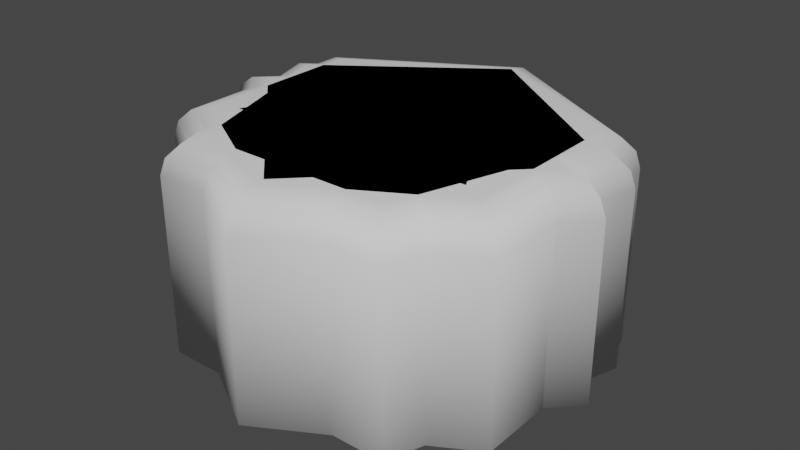 # Source: Buttons.blend  (saved by Blender 3.2.14; exported with 4.5.12 LTS)
import bpy
from mathutils import Matrix  # noqa: F401  (used for matrix-valued properties, if any)

bpy.ops.wm.read_factory_settings(use_empty=True)
scene = bpy.context.scene
scene.name = 'Scene'

# ---- world
world_world = bpy.data.worlds.new('World'); scene.world = world_world
world_world.use_nodes = True; world_world.node_tree.nodes.clear()
_N = world_world.node_tree.nodes; _L = world_world.node_tree.links
n0 = _N.new('ShaderNodeOutputWorld'); n0.name = 'World Output'; n0.location = (300, 300)
n1 = _N.new('ShaderNodeBackground'); n1.name = 'Background'; n1.location = (10, 300)
n1.inputs[0].default_value = (0.05088, 0.05088, 0.05088, 1.0)
_L.new(n1.outputs[0], n0.inputs[0])
n0.is_active_output = True
world_world.color = (0.05088, 0.05088, 0.05088)
world_world.use_sun_shadow = False
world_world.sun_shadow_jitter_overblur = 0.0

# ---- meshes
me_circle = bpy.data.meshes.new('Circle')
me_circle.from_pydata([(0.0, 0.0, 0.0), (0.0, 1.0, 0.0), (-0.866, -0.5, 0.0), (0.866, -0.5, 0.0), (0.0, 0.0, 1.0), (0.0, 0.7, 1.0), (0.0, 1.0, 0.85), (0.0, 0.85, 0.9799), (0.0, 0.9598, 0.925), (-0.866, -0.5, 0.85), (-0.6062, -0.35, 1.0), (-0.8312, -0.4799, 0.925), (-0.7361, -0.425, 0.9799), (0.866, -0.5, 0.85), (0.6062, -0.35, 1.0), (0.8312, -0.4799, 0.925), (0.7361, -0.425, 0.9799)], [], [(0, 2, 1), (0, 3, 2), (0, 1, 3), (4, 14, 5), (2, 3, 13, 9), (3, 1, 6, 13), (4, 10, 14), (4, 5, 10), (10, 5, 7, 12), (12, 7, 8, 11), (11, 8, 6, 9), (14, 10, 12, 16), (16, 12, 11, 15), (15, 11, 9, 13), (5, 14, 16, 7), (7, 16, 15, 8), (8, 15, 13, 6), (1, 2, 9, 6)])
me_circle.polygons.foreach_set('use_smooth', [True] * 18)
_uv = me_circle.uv_layers.new(name='UVMap')
_uv.uv.foreach_set('vector', [0.5, 0.5, 0.06699, 0.25, 0.5, 1.0, 0.5, 0.5, 0.933, 0.25, 0.06699, 0.25, 0.5, 0.5, 0.5, 1.0, 0.933, 0.25, 0.5, 0.5, 0.8031, 0.325, 0.5, 0.85, 0.06699, 0.25, 0.933, 0.25, 0.933, 0.25, 0.06699, 0.25, 0.933, 0.25, 0.5, 1.0, 0.5, 1.0, 0.933, 0.25, 0.5, 0.5, 0.1969, 0.325, 0.8031, 0.325, 0.5, 0.5, 0.5, 0.85, 0.1969, 0.325, 0.1969, 0.325, 0.5, 0.85, 0.5, 0.925, 0.1319, 0.2875, 0.1319, 0.2875, 0.5, 0.925, 0.5, 0.9849, 0.08004, 0.2575, 0.08004, 0.2575, 0.5, 0.9849, 0.5, 1.0, 0.06699, 0.25, 0.8031, 0.325, 0.1969, 0.325, 0.1319, 0.2875, 0.8681, 0.2875, 0.8681, 0.2875, 0.1319, 0.2875, 0.08004, 0.2575, 0.92, 0.2575, 0.92, 0.2575, 0.08004, 0.2575, 0.06699, 0.25, 0.933, 0.25, 0.5, 0.85, 0.8031, 0.325, 0.8681, 0.2875, 0.5, 0.925, 0.5, 0.925, 0.8681, 0.2875, 0.92, 0.2575, 0.5, 0.9849, 0.5, 0.9849, 0.92, 0.2575, 0.933, 0.25, 0.5, 1.0, 0.5, 1.0, 0.06699, 0.25, 0.06699, 0.25, 0.5, 1.0])
me_circle.update()
me_circle_001 = bpy.data.meshes.new('Circle.001')
me_circle_001.from_pydata([(0.0, 0.0, 0.0), (0.0, 1.0, 0.0), (-1.0, -4.371e-08, 0.0), (8.742e-08, -1.0, 0.0), (1.0, 1.192e-08, 0.0), (0.0, 0.0, 1.0), (0.0, 0.7879, 1.0), (0.0, 1.0, 0.85), (0.0, 0.8939, 0.9799), (0.0, 0.9716, 0.925), (-1.0, -4.371e-08, 0.85), (-0.7879, -3.444e-08, 1.0), (-0.9716, -4.284e-08, 0.925), (-0.8939, -3.912e-08, 0.9799), (8.742e-08, -1.0, 0.85), (6.888e-08, -0.7879, 1.0), (8.568e-08, -0.9716, 0.925), (7.823e-08, -0.8939, 0.9799), (1.0, 1.192e-08, 0.85), (0.7879, 9.395e-09, 1.0), (0.9716, 1.118e-08, 0.925), (0.8939, 1.024e-08, 0.9799)], [], [(0, 2, 1), (0, 3, 2), (0, 4, 3), (0, 1, 4), (5, 19, 6), (2, 3, 14, 10), (3, 4, 18, 14), (4, 1, 7, 18), (5, 6, 11), (5, 11, 15), (5, 15, 19), (11, 6, 8, 13), (13, 8, 9, 12), (12, 9, 7, 10), (15, 11, 13, 17), (17, 13, 12, 16), (16, 12, 10, 14), (19, 15, 17, 21), (21, 17, 16, 20), (20, 16, 14, 18), (6, 19, 21, 8), (8, 21, 20, 9), (9, 20, 18, 7), (1, 2, 10, 7)])
me_circle_001.polygons.foreach_set('use_smooth', [True] * 24)
_uv = me_circle_001.uv_layers.new(name='UVMap')
_uv.uv.foreach_set('vector', [0.5, 0.5, 0.0, 0.5, 0.5, 1.0, 0.5, 0.5, 0.5, 0.0, 0.0, 0.5, 0.5, 0.5, 1.0, 0.5, 0.5, 0.0, 0.5, 0.5, 0.5, 1.0, 1.0, 0.5, 0.5, 0.5, 0.8939, 0.5, 0.5, 0.8939, 0.0, 0.5, 0.5, 0.0, 0.5, 0.0, 0.0, 0.5, 0.5, 0.0, 1.0, 0.5, 1.0, 0.5, 0.5, 0.0, 1.0, 0.5, 0.5, 1.0, 0.5, 1.0, 1.0, 0.5, 0.5, 0.5, 0.5, 0.8939, 0.1061, 0.5, 0.5, 0.5, 0.1061, 0.5, 0.5, 0.1061, 0.5, 0.5, 0.5, 0.1061, 0.8939, 0.5, 0.1061, 0.5, 0.5, 0.8939, 0.5, 0.947, 0.05303, 0.5, 0.05303, 0.5, 0.5, 0.947, 0.5, 0.9929, 0.007105, 0.5, 0.007105, 0.5, 0.5, 0.9929, 0.5, 1.0, 0.0, 0.5, 0.5, 0.1061, 0.1061, 0.5, 0.05303, 0.5, 0.5, 0.05303, 0.5, 0.05303, 0.05303, 0.5, 0.007105, 0.5, 0.5, 0.007105, 0.5, 0.007105, 0.007105, 0.5, 0.0, 0.5, 0.5, 0.0, 0.8939, 0.5, 0.5, 0.1061, 0.5, 0.05303, 0.947, 0.5, 0.947, 0.5, 0.5, 0.05303, 0.5, 0.007105, 0.9929, 0.5, 0.9929, 0.5, 0.5, 0.007105, 0.5, 0.0, 1.0, 0.5, 0.5, 0.8939, 0.8939, 0.5, 0.947, 0.5, 0.5, 0.947, 0.5, 0.947, 0.947, 0.5, 0.9929, 0.5, 0.5, 0.9929, 0.5, 0.9929, 0.9929, 0.5, 1.0, 0.5, 0.5, 1.0, 0.5, 1.0, 0.0, 0.5, 0.0, 0.5, 0.5, 1.0])
me_circle_001.update()
me_circle_002 = bpy.data.meshes.new('Circle.002')
me_circle_002.from_pydata([(0.0, 0.0, 0.0), (0.0, 1.0, 0.0), (-0.9511, 0.309, 0.0), (-0.5878, -0.809, 0.0), (0.5878, -0.809, 0.0), (0.9511, 0.309, 0.0), (0.0, 0.0, 1.0), (0.0, 0.8146, 1.0), (0.0, 1.0, 0.85), (0.0, 0.9073, 0.9799), (0.0, 0.9752, 0.925), (-0.9511, 0.309, 0.85), (-0.7747, 0.2517, 1.0), (-0.9274, 0.3013, 0.925), (-0.8629, 0.2804, 0.9799), (-0.5878, -0.809, 0.85), (-0.4788, -0.659, 1.0), (-0.5732, -0.7889, 0.925), (-0.5333, -0.734, 0.9799), (0.5878, -0.809, 0.85), (0.4788, -0.659, 1.0), (0.5732, -0.7889, 0.925), (0.5333, -0.734, 0.9799), (0.9511, 0.309, 0.85), (0.7747, 0.2517, 1.0), (0.9274, 0.3013, 0.925), (0.8629, 0.2804, 0.9799)], [], [(0, 2, 1), (0, 3, 2), (0, 4, 3), (0, 5, 4), (0, 1, 5), (6, 24, 7), (2, 3, 15, 11), (3, 4, 19, 15), (4, 5, 23, 19), (5, 1, 8, 23), (6, 20, 24), (6, 16, 20), (6, 7, 12), (6, 12, 16), (12, 7, 9, 14), (14, 9, 10, 13), (13, 10, 8, 11), (16, 12, 14, 18), (18, 14, 13, 17), (17, 13, 11, 15), (20, 16, 18, 22), (22, 18, 17, 21), (21, 17, 15, 19), (24, 20, 22, 26), (26, 22, 21, 25), (25, 21, 19, 23), (7, 24, 26, 9), (9, 26, 25, 10), (10, 25, 23, 8), (1, 2, 11, 8)])
me_circle_002.polygons.foreach_set('use_smooth', [True] * 30)
_uv = me_circle_002.uv_layers.new(name='UVMap')
_uv.uv.foreach_set('vector', [0.5, 0.5, 0.02447, 0.6545, 0.5, 1.0, 0.5, 0.5, 0.2061, 0.09549, 0.02447, 0.6545, 0.5, 0.5, 0.7939, 0.09549, 0.2061, 0.09549, 0.5, 0.5, 0.9755, 0.6545, 0.7939, 0.09549, 0.5, 0.5, 0.5, 1.0, 0.9755, 0.6545, 0.5, 0.5, 0.8874, 0.6259, 0.5, 0.9073, 0.02447, 0.6545, 0.2061, 0.09549, 0.2061, 0.09549, 0.02447, 0.6545, 0.2061, 0.09549, 0.7939, 0.09549, 0.7939, 0.09549, 0.2061, 0.09549, 0.7939, 0.09549, 0.9755, 0.6545, 0.9755, 0.6545, 0.7939, 0.09549, 0.9755, 0.6545, 0.5, 1.0, 0.5, 1.0, 0.9755, 0.6545, 0.5, 0.5, 0.7394, 0.1705, 0.8874, 0.6259, 0.5, 0.5, 0.2606, 0.1705, 0.7394, 0.1705, 0.5, 0.5, 0.5, 0.9073, 0.1126, 0.6259, 0.5, 0.5, 0.1126, 0.6259, 0.2606, 0.1705, 0.1126, 0.6259, 0.5, 0.9073, 0.5, 0.9536, 0.06856, 0.6402, 0.06856, 0.6402, 0.5, 0.9536, 0.5, 0.9957, 0.02855, 0.6532, 0.02855, 0.6532, 0.5, 0.9957, 0.5, 1.0, 0.02447, 0.6545, 0.2606, 0.1705, 0.1126, 0.6259, 0.06856, 0.6402, 0.2334, 0.133, 0.2334, 0.133, 0.06856, 0.6402, 0.02855, 0.6532, 0.2086, 0.09896, 0.2086, 0.09896, 0.02855, 0.6532, 0.02447, 0.6545, 0.2061, 0.09549, 0.7394, 0.1705, 0.2606, 0.1705, 0.2334, 0.133, 0.7666, 0.133, 0.7666, 0.133, 0.2334, 0.133, 0.2086, 0.09896, 0.7914, 0.09896, 0.7914, 0.09896, 0.2086, 0.09896, 0.2061, 0.09549, 0.7939, 0.09549, 0.8874, 0.6259, 0.7394, 0.1705, 0.7666, 0.133, 0.9314, 0.6402, 0.9314, 0.6402, 0.7666, 0.133, 0.7914, 0.09896, 0.9714, 0.6532, 0.9714, 0.6532, 0.7914, 0.09896, 0.7939, 0.09549, 0.9755, 0.6545, 0.5, 0.9073, 0.8874, 0.6259, 0.9314, 0.6402, 0.5, 0.9536, 0.5, 0.9536, 0.9314, 0.6402, 0.9714, 0.6532, 0.5, 0.9957, 0.5, 0.9957, 0.9714, 0.6532, 0.9755, 0.6545, 0.5, 1.0, 0.5, 1.0, 0.02447, 0.6545, 0.02447, 0.6545, 0.5, 1.0])
me_circle_002.update()
me_circle_003 = bpy.data.meshes.new('Circle.003')
me_circle_003.from_pydata([(0.0, 0.0, 0.0), (0.0, 1.0, 0.0), (-0.866, 0.5, 0.0), (-0.866, -0.5, 0.0), (8.742e-08, -1.0, 0.0), (0.866, -0.5, 0.0), (0.866, 0.5, 0.0), (0.0, 0.0, 1.0), (0.0, 0.8268, 1.0), (0.0, 1.0, 0.85), (0.0, 0.9134, 0.9799), (0.0, 0.9768, 0.925), (-0.866, 0.5, 0.85), (-0.716, 0.4134, 1.0), (-0.8459, 0.4884, 0.925), (-0.791, 0.4567, 0.9799), (-0.866, -0.5, 0.85), (-0.716, -0.4134, 1.0), (-0.8459, -0.4884, 0.925), (-0.791, -0.4567, 0.9799), (8.742e-08, -1.0, 0.85), (7.228e-08, -0.8268, 1.0), (8.568e-08, -0.9768, 0.925), (8.056e-08, -0.9134, 0.9799), (0.866, -0.5, 0.85), (0.716, -0.4134, 1.0), (0.8459, -0.4884, 0.925), (0.791, -0.4567, 0.9799), (0.866, 0.5, 0.85), (0.716, 0.4134, 1.0), (0.8459, 0.4884, 0.925), (0.791, 0.4567, 0.9799)], [], [(0, 2, 1), (0, 3, 2), (0, 4, 3), (0, 5, 4), (0, 6, 5), (0, 1, 6), (7, 29, 8), (2, 3, 16, 12), (3, 4, 20, 16), (4, 5, 24, 20), (5, 6, 28, 24), (6, 1, 9, 28), (7, 21, 25), (7, 17, 21), (7, 13, 17), (7, 8, 13), (7, 25, 29), (13, 8, 10, 15), (15, 10, 11, 14), (14, 11, 9, 12), (17, 13, 15, 19), (19, 15, 14, 18), (18, 14, 12, 16), (21, 17, 19, 23), (23, 19, 18, 22), (22, 18, 16, 20), (25, 21, 23, 27), (27, 23, 22, 26), (26, 22, 20, 24), (29, 25, 27, 31), (31, 27, 26, 30), (30, 26, 24, 28), (8, 29, 31, 10), (10, 31, 30, 11), (11, 30, 28, 9), (1, 2, 12, 9)])
me_circle_003.polygons.foreach_set('use_smooth', [True] * 36)
_uv = me_circle_003.uv_layers.new(name='UVMap')
_uv.uv.foreach_set('vector', [0.5, 0.5, 0.06699, 0.75, 0.5, 1.0, 0.5, 0.5, 0.06699, 0.25, 0.06699, 0.75, 0.5, 0.5, 0.5, 0.0, 0.06699, 0.25, 0.5, 0.5, 0.933, 0.25, 0.5, 0.0, 0.5, 0.5, 0.933, 0.75, 0.933, 0.25, 0.5, 0.5, 0.5, 1.0, 0.933, 0.75, 0.5, 0.5, 0.858, 0.7067, 0.5, 0.9134, 0.06699, 0.75, 0.06699, 0.25, 0.06699, 0.25, 0.06699, 0.75, 0.06699, 0.25, 0.5, 0.0, 0.5, 0.0, 0.06699, 0.25, 0.5, 0.0, 0.933, 0.25, 0.933, 0.25, 0.5, 0.0, 0.933, 0.25, 0.933, 0.75, 0.933, 0.75, 0.933, 0.25, 0.933, 0.75, 0.5, 1.0, 0.5, 1.0, 0.933, 0.75, 0.5, 0.5, 0.5, 0.0866, 0.858, 0.2933, 0.5, 0.5, 0.142, 0.2933, 0.5, 0.0866, 0.5, 0.5, 0.142, 0.7067, 0.142, 0.2933, 0.5, 0.5, 0.5, 0.9134, 0.142, 0.7067, 0.5, 0.5, 0.858, 0.2933, 0.858, 0.7067, 0.142, 0.7067, 0.5, 0.9134, 0.5, 0.9567, 0.1045, 0.7283, 0.1045, 0.7283, 0.5, 0.9567, 0.5, 0.9971, 0.0695, 0.7485, 0.0695, 0.7485, 0.5, 0.9971, 0.5, 1.0, 0.06699, 0.75, 0.142, 0.2933, 0.142, 0.7067, 0.1045, 0.7283, 0.1045, 0.2717, 0.1045, 0.2717, 0.1045, 0.7283, 0.0695, 0.7485, 0.0695, 0.2515, 0.0695, 0.2515, 0.0695, 0.7485, 0.06699, 0.75, 0.06699, 0.25, 0.5, 0.0866, 0.142, 0.2933, 0.1045, 0.2717, 0.5, 0.0433, 0.5, 0.0433, 0.1045, 0.2717, 0.0695, 0.2515, 0.5, 0.002901, 0.5, 0.002901, 0.0695, 0.2515, 0.06699, 0.25, 0.5, 0.0, 0.858, 0.2933, 0.5, 0.0866, 0.5, 0.0433, 0.8955, 0.2717, 0.8955, 0.2717, 0.5, 0.0433, 0.5, 0.002901, 0.9305, 0.2515, 0.9305, 0.2515, 0.5, 0.002901, 0.5, 0.0, 0.933, 0.25, 0.858, 0.7067, 0.858, 0.2933, 0.8955, 0.2717, 0.8955, 0.7283, 0.8955, 0.7283, 0.8955, 0.2717, 0.9305, 0.2515, 0.9305, 0.7485, 0.9305, 0.7485, 0.9305, 0.2515, 0.933, 0.25, 0.933, 0.75, 0.5, 0.9134, 0.858, 0.7067, 0.8955, 0.7283, 0.5, 0.9567, 0.5, 0.9567, 0.8955, 0.7283, 0.9305, 0.7485, 0.5, 0.9971, 0.5, 0.9971, 0.9305, 0.7485, 0.933, 0.75, 0.5, 1.0, 0.5, 1.0, 0.06699, 0.75, 0.06699, 0.75, 0.5, 1.0])
me_circle_003.update()

# ---- objects
ob_triangle = bpy.data.objects.new('Triangle', me_circle)
ob_diamond = bpy.data.objects.new('Diamond', me_circle_001)
ob_pentagon = bpy.data.objects.new('Pentagon', me_circle_002)
ob_hexagon = bpy.data.objects.new('Hexagon', me_circle_003)

# ---- transforms, parenting, visibility, modifiers, constraints
ob_triangle.location = (0.0, 0.0, 0.0)
ob_diamond.location = (0.0, 0.0, 0.0)
ob_pentagon.location = (0.0, 0.0, 0.0)
ob_hexagon.location = (0.0, 0.0, 0.0)

# ---- collection membership
scene.collection.objects.link(ob_triangle)
scene.collection.objects.link(ob_diamond)
scene.collection.objects.link(ob_pentagon)
scene.collection.objects.link(ob_hexagon)

# ---- scene / render settings (as saved in the file)
scene.frame_start = 1; scene.frame_end = 250; scene.frame_set(1)
scene.render.engine = 'BLENDER_EEVEE_NEXT'
scene.cycles.sampling_pattern = 'TABULATED_SOBOL'
scene.cycles.use_light_tree = False
scene.view_settings.view_transform = 'Filmic'
bpy.context.view_layer.update()

# ---- added for rendering (the .blend has no active camera and no usable light): camera, sun
cam_auto = bpy.data.cameras.new('AutoCamera')
cam_auto.lens = 50.0
cam_auto.sensor_width = 36.0
cam_auto.clip_end = 1000.0
ob_auto_camera = bpy.data.objects.new('AutoCamera', cam_auto)
scene.collection.objects.link(ob_auto_camera)
ob_auto_camera.location = (2.77567, -3.33081, 2.72054)
ob_auto_camera.rotation_euler = (1.09748, -7.21219e-08, 0.694738)
scene.camera = ob_auto_camera
light_auto_sun = bpy.data.lights.new('AutoSun', 'SUN')
light_auto_sun.energy = 3.0
light_auto_sun.angle = 0.0523599
ob_auto_sun = bpy.data.objects.new('AutoSun', light_auto_sun)
scene.collection.objects.link(ob_auto_sun)
ob_auto_sun.rotation_euler = (0.872665, 0.174533, 0.523599)
bpy.context.view_layer.update()
